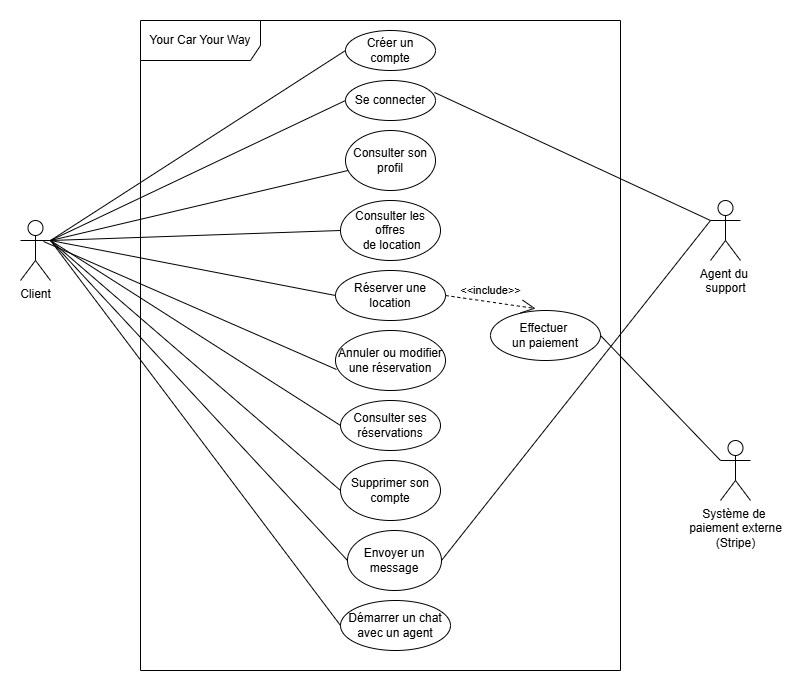

The diagram above was exported from draw.io. Its source (the exported page's mxGraphModel, read from the mxfile embedded in the PNG):
<mxGraphModel dx="1426" dy="819" grid="1" gridSize="10" guides="1" tooltips="1" connect="1" arrows="1" fold="1" page="1" pageScale="1" pageWidth="827" pageHeight="1169" math="0" shadow="0">
  <root>
    <mxCell id="0" />
    <mxCell id="1" parent="0" />
    <mxCell id="7kSW4GgfYGW4EQddv9kQ-1" value="Client" style="shape=umlActor;verticalLabelPosition=bottom;verticalAlign=top;html=1;" vertex="1" parent="1">
      <mxGeometry x="40" y="300" width="30" height="60" as="geometry" />
    </mxCell>
    <mxCell id="7kSW4GgfYGW4EQddv9kQ-2" value="Agent du&amp;nbsp;&lt;div&gt;support&lt;/div&gt;" style="shape=umlActor;verticalLabelPosition=bottom;verticalAlign=top;html=1;" vertex="1" parent="1">
      <mxGeometry x="730" y="280" width="30" height="60" as="geometry" />
    </mxCell>
    <mxCell id="7kSW4GgfYGW4EQddv9kQ-3" value="Système de&amp;nbsp;&lt;div&gt;paiement externe&lt;/div&gt;&lt;div&gt;(Stripe)&lt;/div&gt;" style="shape=umlActor;verticalLabelPosition=bottom;verticalAlign=top;html=1;" vertex="1" parent="1">
      <mxGeometry x="740" y="520" width="30" height="60" as="geometry" />
    </mxCell>
    <mxCell id="7kSW4GgfYGW4EQddv9kQ-4" value="Your Car Your Way" style="shape=umlFrame;whiteSpace=wrap;html=1;pointerEvents=0;width=120;height=40;" vertex="1" parent="1">
      <mxGeometry x="160" y="100" width="480" height="650" as="geometry" />
    </mxCell>
    <mxCell id="7kSW4GgfYGW4EQddv9kQ-7" value="Créer un compte" style="ellipse;whiteSpace=wrap;html=1;" vertex="1" parent="1">
      <mxGeometry x="365" y="110" width="90" height="40" as="geometry" />
    </mxCell>
    <mxCell id="7kSW4GgfYGW4EQddv9kQ-8" value="Se connecter" style="ellipse;whiteSpace=wrap;html=1;" vertex="1" parent="1">
      <mxGeometry x="365" y="160" width="90" height="40" as="geometry" />
    </mxCell>
    <mxCell id="7kSW4GgfYGW4EQddv9kQ-9" value="Consulter son profil" style="ellipse;whiteSpace=wrap;html=1;" vertex="1" parent="1">
      <mxGeometry x="365" y="210" width="90" height="60" as="geometry" />
    </mxCell>
    <mxCell id="7kSW4GgfYGW4EQddv9kQ-10" value="Supprimer son compte" style="ellipse;whiteSpace=wrap;html=1;" vertex="1" parent="1">
      <mxGeometry x="360" y="540" width="100" height="60" as="geometry" />
    </mxCell>
    <mxCell id="7kSW4GgfYGW4EQddv9kQ-11" value="Consulter les offres&lt;div&gt;&amp;nbsp;de location&lt;/div&gt;" style="ellipse;whiteSpace=wrap;html=1;" vertex="1" parent="1">
      <mxGeometry x="360" y="280" width="100" height="60" as="geometry" />
    </mxCell>
    <mxCell id="7kSW4GgfYGW4EQddv9kQ-12" value="Envoyer un message" style="ellipse;whiteSpace=wrap;html=1;" vertex="1" parent="1">
      <mxGeometry x="367" y="610" width="94" height="60" as="geometry" />
    </mxCell>
    <mxCell id="7kSW4GgfYGW4EQddv9kQ-13" value="Démarrer un chat avec un agent" style="ellipse;whiteSpace=wrap;html=1;" vertex="1" parent="1">
      <mxGeometry x="360" y="680" width="110" height="50" as="geometry" />
    </mxCell>
    <mxCell id="7kSW4GgfYGW4EQddv9kQ-14" value="Annuler ou modifier une réservation" style="ellipse;whiteSpace=wrap;html=1;" vertex="1" parent="1">
      <mxGeometry x="355" y="410" width="110" height="60" as="geometry" />
    </mxCell>
    <mxCell id="7kSW4GgfYGW4EQddv9kQ-15" value="Consulter ses réservations" style="ellipse;whiteSpace=wrap;html=1;" vertex="1" parent="1">
      <mxGeometry x="360" y="480" width="100" height="50" as="geometry" />
    </mxCell>
    <mxCell id="7kSW4GgfYGW4EQddv9kQ-16" value="" style="endArrow=none;html=1;rounded=0;exitX=1;exitY=0.3333333333333333;exitDx=0;exitDy=0;exitPerimeter=0;entryX=0;entryY=0.5;entryDx=0;entryDy=0;" edge="1" parent="1" source="7kSW4GgfYGW4EQddv9kQ-1" target="7kSW4GgfYGW4EQddv9kQ-7">
      <mxGeometry width="50" height="50" relative="1" as="geometry">
        <mxPoint x="390" y="450" as="sourcePoint" />
        <mxPoint x="440" y="400" as="targetPoint" />
      </mxGeometry>
    </mxCell>
    <mxCell id="7kSW4GgfYGW4EQddv9kQ-17" value="" style="endArrow=none;html=1;rounded=0;exitX=1;exitY=0.3333333333333333;exitDx=0;exitDy=0;exitPerimeter=0;entryX=0;entryY=0.5;entryDx=0;entryDy=0;" edge="1" parent="1" source="7kSW4GgfYGW4EQddv9kQ-1" target="7kSW4GgfYGW4EQddv9kQ-8">
      <mxGeometry width="50" height="50" relative="1" as="geometry">
        <mxPoint x="390" y="450" as="sourcePoint" />
        <mxPoint x="440" y="400" as="targetPoint" />
      </mxGeometry>
    </mxCell>
    <mxCell id="7kSW4GgfYGW4EQddv9kQ-18" value="" style="endArrow=none;html=1;rounded=0;entryX=0.989;entryY=0.3;entryDx=0;entryDy=0;entryPerimeter=0;exitX=0;exitY=0.3333333333333333;exitDx=0;exitDy=0;exitPerimeter=0;" edge="1" parent="1" source="7kSW4GgfYGW4EQddv9kQ-2" target="7kSW4GgfYGW4EQddv9kQ-8">
      <mxGeometry width="50" height="50" relative="1" as="geometry">
        <mxPoint x="390" y="450" as="sourcePoint" />
        <mxPoint x="440" y="400" as="targetPoint" />
      </mxGeometry>
    </mxCell>
    <mxCell id="7kSW4GgfYGW4EQddv9kQ-19" value="" style="endArrow=none;html=1;rounded=0;exitX=1;exitY=0.3333333333333333;exitDx=0;exitDy=0;exitPerimeter=0;entryX=0;entryY=0.5;entryDx=0;entryDy=0;" edge="1" parent="1" source="7kSW4GgfYGW4EQddv9kQ-1" target="7kSW4GgfYGW4EQddv9kQ-12">
      <mxGeometry width="50" height="50" relative="1" as="geometry">
        <mxPoint x="390" y="450" as="sourcePoint" />
        <mxPoint x="440" y="400" as="targetPoint" />
      </mxGeometry>
    </mxCell>
    <mxCell id="7kSW4GgfYGW4EQddv9kQ-21" value="" style="endArrow=none;html=1;rounded=0;exitX=1;exitY=0.3333333333333333;exitDx=0;exitDy=0;exitPerimeter=0;entryX=0;entryY=0.5;entryDx=0;entryDy=0;" edge="1" parent="1" source="7kSW4GgfYGW4EQddv9kQ-1" target="7kSW4GgfYGW4EQddv9kQ-13">
      <mxGeometry width="50" height="50" relative="1" as="geometry">
        <mxPoint x="390" y="450" as="sourcePoint" />
        <mxPoint x="440" y="400" as="targetPoint" />
      </mxGeometry>
    </mxCell>
    <mxCell id="7kSW4GgfYGW4EQddv9kQ-22" value="" style="endArrow=none;html=1;rounded=0;exitX=1;exitY=0.5;exitDx=0;exitDy=0;entryX=0;entryY=0.3333333333333333;entryDx=0;entryDy=0;entryPerimeter=0;" edge="1" parent="1" source="7kSW4GgfYGW4EQddv9kQ-12" target="7kSW4GgfYGW4EQddv9kQ-2">
      <mxGeometry width="50" height="50" relative="1" as="geometry">
        <mxPoint x="390" y="450" as="sourcePoint" />
        <mxPoint x="440" y="400" as="targetPoint" />
      </mxGeometry>
    </mxCell>
    <mxCell id="7kSW4GgfYGW4EQddv9kQ-23" value="" style="endArrow=none;html=1;rounded=0;" edge="1" parent="1" target="7kSW4GgfYGW4EQddv9kQ-9">
      <mxGeometry width="50" height="50" relative="1" as="geometry">
        <mxPoint x="70" y="320" as="sourcePoint" />
        <mxPoint x="440" y="400" as="targetPoint" />
      </mxGeometry>
    </mxCell>
    <mxCell id="7kSW4GgfYGW4EQddv9kQ-24" value="" style="endArrow=none;html=1;rounded=0;exitX=1;exitY=0.3333333333333333;exitDx=0;exitDy=0;exitPerimeter=0;entryX=0;entryY=0.5;entryDx=0;entryDy=0;" edge="1" parent="1" source="7kSW4GgfYGW4EQddv9kQ-1" target="7kSW4GgfYGW4EQddv9kQ-11">
      <mxGeometry width="50" height="50" relative="1" as="geometry">
        <mxPoint x="390" y="450" as="sourcePoint" />
        <mxPoint x="440" y="400" as="targetPoint" />
      </mxGeometry>
    </mxCell>
    <mxCell id="7kSW4GgfYGW4EQddv9kQ-27" value="" style="endArrow=none;html=1;rounded=0;exitX=1;exitY=0.3333333333333333;exitDx=0;exitDy=0;exitPerimeter=0;entryX=0;entryY=0.5;entryDx=0;entryDy=0;" edge="1" parent="1" source="7kSW4GgfYGW4EQddv9kQ-1" target="7kSW4GgfYGW4EQddv9kQ-10">
      <mxGeometry width="50" height="50" relative="1" as="geometry">
        <mxPoint x="390" y="450" as="sourcePoint" />
        <mxPoint x="440" y="400" as="targetPoint" />
      </mxGeometry>
    </mxCell>
    <mxCell id="7kSW4GgfYGW4EQddv9kQ-28" value="" style="endArrow=none;html=1;rounded=0;exitX=1;exitY=0.3333333333333333;exitDx=0;exitDy=0;exitPerimeter=0;entryX=0;entryY=0.5;entryDx=0;entryDy=0;" edge="1" parent="1" source="7kSW4GgfYGW4EQddv9kQ-1" target="7kSW4GgfYGW4EQddv9kQ-15">
      <mxGeometry width="50" height="50" relative="1" as="geometry">
        <mxPoint x="390" y="450" as="sourcePoint" />
        <mxPoint x="440" y="400" as="targetPoint" />
      </mxGeometry>
    </mxCell>
    <mxCell id="7kSW4GgfYGW4EQddv9kQ-29" value="Réserver une location" style="ellipse;whiteSpace=wrap;html=1;" vertex="1" parent="1">
      <mxGeometry x="355" y="350" width="110" height="50" as="geometry" />
    </mxCell>
    <mxCell id="7kSW4GgfYGW4EQddv9kQ-30" value="" style="endArrow=none;html=1;rounded=0;exitX=1;exitY=0.3333333333333333;exitDx=0;exitDy=0;exitPerimeter=0;entryX=0;entryY=0.5;entryDx=0;entryDy=0;" edge="1" parent="1" source="7kSW4GgfYGW4EQddv9kQ-1" target="7kSW4GgfYGW4EQddv9kQ-29">
      <mxGeometry width="50" height="50" relative="1" as="geometry">
        <mxPoint x="390" y="450" as="sourcePoint" />
        <mxPoint x="440" y="400" as="targetPoint" />
      </mxGeometry>
    </mxCell>
    <mxCell id="7kSW4GgfYGW4EQddv9kQ-31" value="" style="endArrow=none;html=1;rounded=0;exitX=0.767;exitY=0.35;exitDx=0;exitDy=0;exitPerimeter=0;entryX=0.009;entryY=0.65;entryDx=0;entryDy=0;entryPerimeter=0;" edge="1" parent="1" source="7kSW4GgfYGW4EQddv9kQ-1" target="7kSW4GgfYGW4EQddv9kQ-14">
      <mxGeometry width="50" height="50" relative="1" as="geometry">
        <mxPoint x="390" y="450" as="sourcePoint" />
        <mxPoint x="440" y="400" as="targetPoint" />
      </mxGeometry>
    </mxCell>
    <mxCell id="7kSW4GgfYGW4EQddv9kQ-33" value="Effectuer&amp;nbsp;&lt;div&gt;un paiement&lt;/div&gt;" style="ellipse;whiteSpace=wrap;html=1;" vertex="1" parent="1">
      <mxGeometry x="510" y="390" width="110" height="50" as="geometry" />
    </mxCell>
    <mxCell id="7kSW4GgfYGW4EQddv9kQ-34" value="" style="endArrow=none;html=1;rounded=0;entryX=1;entryY=0.5;entryDx=0;entryDy=0;exitX=0;exitY=0.3333333333333333;exitDx=0;exitDy=0;exitPerimeter=0;" edge="1" parent="1" source="7kSW4GgfYGW4EQddv9kQ-3" target="7kSW4GgfYGW4EQddv9kQ-33">
      <mxGeometry width="50" height="50" relative="1" as="geometry">
        <mxPoint x="390" y="450" as="sourcePoint" />
        <mxPoint x="440" y="400" as="targetPoint" />
      </mxGeometry>
    </mxCell>
    <mxCell id="7kSW4GgfYGW4EQddv9kQ-35" value="&amp;lt;&amp;lt;include&amp;gt;&amp;gt;" style="endArrow=open;endSize=12;dashed=1;html=1;rounded=0;exitX=1;exitY=0.5;exitDx=0;exitDy=0;entryX=0.409;entryY=-0.04;entryDx=0;entryDy=0;entryPerimeter=0;" edge="1" parent="1" source="7kSW4GgfYGW4EQddv9kQ-29" target="7kSW4GgfYGW4EQddv9kQ-33">
      <mxGeometry x="-0.0361" y="11" width="160" relative="1" as="geometry">
        <mxPoint x="330" y="420" as="sourcePoint" />
        <mxPoint x="490" y="420" as="targetPoint" />
        <mxPoint as="offset" />
      </mxGeometry>
    </mxCell>
  </root>
</mxGraphModel>